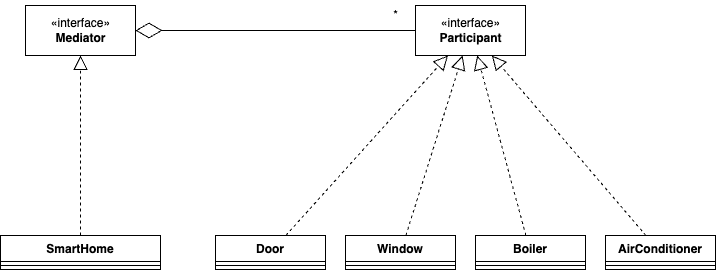

The diagram above was exported from draw.io. Its source (the exported page's mxGraphModel, read from the mxfile embedded in the PNG):
<mxGraphModel dx="1018" dy="1466" grid="1" gridSize="10" guides="1" tooltips="1" connect="1" arrows="1" fold="1" page="1" pageScale="1" pageWidth="850" pageHeight="1100" math="0" shadow="0">
  <root>
    <mxCell id="0" />
    <mxCell id="1" parent="0" />
    <mxCell id="wvQRMrBL6bQGKCjs5WFZ-1" value="«interface»&lt;br&gt;&lt;b&gt;Mediator&lt;/b&gt;" style="html=1;" vertex="1" parent="1">
      <mxGeometry x="130" y="240" width="110" height="50" as="geometry" />
    </mxCell>
    <mxCell id="wvQRMrBL6bQGKCjs5WFZ-2" value="«interface»&lt;br&gt;&lt;b&gt;Participant&lt;/b&gt;" style="html=1;" vertex="1" parent="1">
      <mxGeometry x="520" y="240" width="110" height="50" as="geometry" />
    </mxCell>
    <mxCell id="wvQRMrBL6bQGKCjs5WFZ-3" value="SmartHome" style="swimlane;fontStyle=1;align=center;verticalAlign=top;childLayout=stackLayout;horizontal=1;startSize=26;horizontalStack=0;resizeParent=1;resizeParentMax=0;resizeLast=0;collapsible=1;marginBottom=0;" vertex="1" parent="1">
      <mxGeometry x="105" y="470" width="160" height="34" as="geometry" />
    </mxCell>
    <mxCell id="wvQRMrBL6bQGKCjs5WFZ-5" value="" style="line;strokeWidth=1;fillColor=none;align=left;verticalAlign=middle;spacingTop=-1;spacingLeft=3;spacingRight=3;rotatable=0;labelPosition=right;points=[];portConstraint=eastwest;strokeColor=inherit;" vertex="1" parent="wvQRMrBL6bQGKCjs5WFZ-3">
      <mxGeometry y="26" width="160" height="8" as="geometry" />
    </mxCell>
    <mxCell id="wvQRMrBL6bQGKCjs5WFZ-7" value="Door" style="swimlane;fontStyle=1;align=center;verticalAlign=top;childLayout=stackLayout;horizontal=1;startSize=26;horizontalStack=0;resizeParent=1;resizeParentMax=0;resizeLast=0;collapsible=1;marginBottom=0;" vertex="1" parent="1">
      <mxGeometry x="320" y="470" width="110" height="34" as="geometry" />
    </mxCell>
    <mxCell id="wvQRMrBL6bQGKCjs5WFZ-8" value="" style="line;strokeWidth=1;fillColor=none;align=left;verticalAlign=middle;spacingTop=-1;spacingLeft=3;spacingRight=3;rotatable=0;labelPosition=right;points=[];portConstraint=eastwest;strokeColor=inherit;" vertex="1" parent="wvQRMrBL6bQGKCjs5WFZ-7">
      <mxGeometry y="26" width="110" height="8" as="geometry" />
    </mxCell>
    <mxCell id="wvQRMrBL6bQGKCjs5WFZ-9" value="Window" style="swimlane;fontStyle=1;align=center;verticalAlign=top;childLayout=stackLayout;horizontal=1;startSize=26;horizontalStack=0;resizeParent=1;resizeParentMax=0;resizeLast=0;collapsible=1;marginBottom=0;" vertex="1" parent="1">
      <mxGeometry x="450" y="470" width="110" height="34" as="geometry" />
    </mxCell>
    <mxCell id="wvQRMrBL6bQGKCjs5WFZ-10" value="" style="line;strokeWidth=1;fillColor=none;align=left;verticalAlign=middle;spacingTop=-1;spacingLeft=3;spacingRight=3;rotatable=0;labelPosition=right;points=[];portConstraint=eastwest;strokeColor=inherit;" vertex="1" parent="wvQRMrBL6bQGKCjs5WFZ-9">
      <mxGeometry y="26" width="110" height="8" as="geometry" />
    </mxCell>
    <mxCell id="wvQRMrBL6bQGKCjs5WFZ-11" value="Boiler" style="swimlane;fontStyle=1;align=center;verticalAlign=top;childLayout=stackLayout;horizontal=1;startSize=26;horizontalStack=0;resizeParent=1;resizeParentMax=0;resizeLast=0;collapsible=1;marginBottom=0;" vertex="1" parent="1">
      <mxGeometry x="580" y="470" width="110" height="34" as="geometry" />
    </mxCell>
    <mxCell id="wvQRMrBL6bQGKCjs5WFZ-12" value="" style="line;strokeWidth=1;fillColor=none;align=left;verticalAlign=middle;spacingTop=-1;spacingLeft=3;spacingRight=3;rotatable=0;labelPosition=right;points=[];portConstraint=eastwest;strokeColor=inherit;" vertex="1" parent="wvQRMrBL6bQGKCjs5WFZ-11">
      <mxGeometry y="26" width="110" height="8" as="geometry" />
    </mxCell>
    <mxCell id="wvQRMrBL6bQGKCjs5WFZ-13" value="AirConditioner" style="swimlane;fontStyle=1;align=center;verticalAlign=top;childLayout=stackLayout;horizontal=1;startSize=26;horizontalStack=0;resizeParent=1;resizeParentMax=0;resizeLast=0;collapsible=1;marginBottom=0;" vertex="1" parent="1">
      <mxGeometry x="710" y="470" width="110" height="34" as="geometry" />
    </mxCell>
    <mxCell id="wvQRMrBL6bQGKCjs5WFZ-14" value="" style="line;strokeWidth=1;fillColor=none;align=left;verticalAlign=middle;spacingTop=-1;spacingLeft=3;spacingRight=3;rotatable=0;labelPosition=right;points=[];portConstraint=eastwest;strokeColor=inherit;" vertex="1" parent="wvQRMrBL6bQGKCjs5WFZ-13">
      <mxGeometry y="26" width="110" height="8" as="geometry" />
    </mxCell>
    <mxCell id="wvQRMrBL6bQGKCjs5WFZ-15" value="" style="endArrow=block;dashed=1;endFill=0;endSize=12;html=1;rounded=0;" edge="1" parent="1" source="wvQRMrBL6bQGKCjs5WFZ-3" target="wvQRMrBL6bQGKCjs5WFZ-1">
      <mxGeometry width="160" relative="1" as="geometry">
        <mxPoint x="340" y="740" as="sourcePoint" />
        <mxPoint x="500" y="740" as="targetPoint" />
      </mxGeometry>
    </mxCell>
    <mxCell id="wvQRMrBL6bQGKCjs5WFZ-16" value="" style="endArrow=block;dashed=1;endFill=0;endSize=12;html=1;rounded=0;" edge="1" parent="1" source="wvQRMrBL6bQGKCjs5WFZ-7" target="wvQRMrBL6bQGKCjs5WFZ-2">
      <mxGeometry width="160" relative="1" as="geometry">
        <mxPoint x="195" y="480" as="sourcePoint" />
        <mxPoint x="195" y="300" as="targetPoint" />
      </mxGeometry>
    </mxCell>
    <mxCell id="wvQRMrBL6bQGKCjs5WFZ-17" value="" style="endArrow=block;dashed=1;endFill=0;endSize=12;html=1;rounded=0;" edge="1" parent="1" source="wvQRMrBL6bQGKCjs5WFZ-13" target="wvQRMrBL6bQGKCjs5WFZ-2">
      <mxGeometry width="160" relative="1" as="geometry">
        <mxPoint x="400.3153153153153" y="480" as="sourcePoint" />
        <mxPoint x="562.4774774774776" y="300" as="targetPoint" />
      </mxGeometry>
    </mxCell>
    <mxCell id="wvQRMrBL6bQGKCjs5WFZ-18" value="" style="endArrow=block;dashed=1;endFill=0;endSize=12;html=1;rounded=0;" edge="1" parent="1" source="wvQRMrBL6bQGKCjs5WFZ-11" target="wvQRMrBL6bQGKCjs5WFZ-2">
      <mxGeometry width="160" relative="1" as="geometry">
        <mxPoint x="760.4504504504505" y="480" as="sourcePoint" />
        <mxPoint x="606.3963963963963" y="300" as="targetPoint" />
      </mxGeometry>
    </mxCell>
    <mxCell id="wvQRMrBL6bQGKCjs5WFZ-19" value="" style="endArrow=block;dashed=1;endFill=0;endSize=12;html=1;rounded=0;" edge="1" parent="1" source="wvQRMrBL6bQGKCjs5WFZ-9" target="wvQRMrBL6bQGKCjs5WFZ-2">
      <mxGeometry width="160" relative="1" as="geometry">
        <mxPoint x="640.4054054054054" y="480" as="sourcePoint" />
        <mxPoint x="591.7567567567567" y="300" as="targetPoint" />
      </mxGeometry>
    </mxCell>
    <mxCell id="wvQRMrBL6bQGKCjs5WFZ-20" value="" style="endArrow=diamondThin;endFill=0;endSize=24;html=1;rounded=0;" edge="1" parent="1" source="wvQRMrBL6bQGKCjs5WFZ-2" target="wvQRMrBL6bQGKCjs5WFZ-1">
      <mxGeometry width="160" relative="1" as="geometry">
        <mxPoint x="340" y="740" as="sourcePoint" />
        <mxPoint x="500" y="740" as="targetPoint" />
      </mxGeometry>
    </mxCell>
    <mxCell id="wvQRMrBL6bQGKCjs5WFZ-21" value="*" style="text;html=1;align=center;verticalAlign=middle;resizable=0;points=[];autosize=1;strokeColor=none;fillColor=none;" vertex="1" parent="1">
      <mxGeometry x="485" y="235" width="30" height="30" as="geometry" />
    </mxCell>
  </root>
</mxGraphModel>